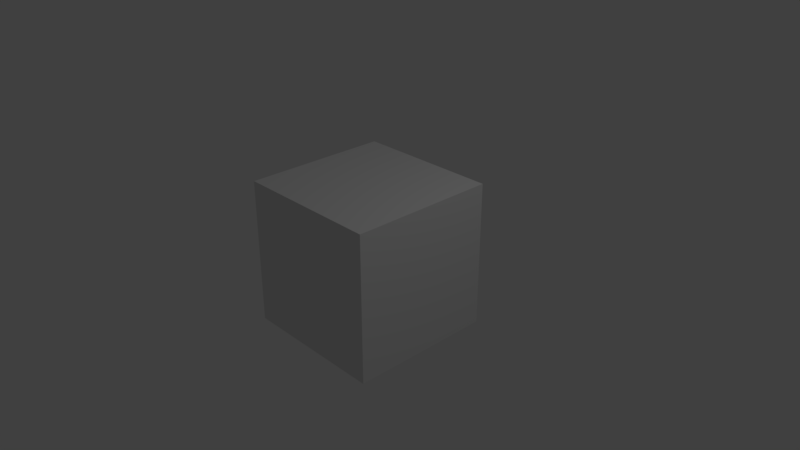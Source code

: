 # Source: hogwarts.blend  (saved by Blender 2.79.0; exported with 4.5.12 LTS)
import bpy
from mathutils import Matrix  # noqa: F401  (used for matrix-valued properties, if any)

bpy.ops.wm.read_factory_settings(use_empty=True)
scene = bpy.context.scene
scene.name = 'Scene'

# ---- collections
col_collection_1 = bpy.data.collections.new('Collection 1'); scene.collection.children.link(col_collection_1)

# ---- materials (node trees are filled in below, after node groups)
mat_material = bpy.data.materials.new('Material')
mat_material.alpha_threshold = 0.0
mat_material.use_transparent_shadow = False
mat_material.roughness = 0.5
mat_material.line_color = (0.0, 0.0, 0.0, 1.0)

# ---- material node trees

# ---- world
world_world = bpy.data.worlds.new('World'); scene.world = world_world
world_world.color = (0.05088, 0.05088, 0.05088)
world_world.use_sun_shadow = False
world_world.sun_shadow_jitter_overblur = 0.0
world_world.cycles.sampling_method = 'MANUAL'

# ---- cameras
cam_camera = bpy.data.cameras.new('Camera')
cam_camera.clip_end = 100.0
cam_camera.lens = 35.0
cam_camera.sensor_width = 32.0
cam_camera.sensor_height = 18.0
cam_camera.ortho_scale = 7.314
cam_camera.dof.focus_distance = 0.0
cam_camera.dof.aperture_fstop = 128.0

# ---- lights
light_lamp = bpy.data.lights.new('Lamp', 'POINT')
light_lamp.transmission_factor = 0.0
light_lamp.cutoff_distance = 30.0
light_lamp.energy = 100.0
light_lamp.shadow_buffer_clip_start = 1.001
light_lamp.shadow_soft_size = 0.1
light_lamp.shadow_maximum_resolution = 0.006
light_lamp.use_absolute_resolution = True

# ---- meshes
me_cube = bpy.data.meshes.new('Cube')
me_cube.from_pydata([(1.0, 1.0, -1.0), (1.0, -1.0, -1.0), (-1.0, -1.0, -1.0), (-1.0, 1.0, -1.0), (1.0, 1.0, 1.0), (1.0, -1.0, 1.0), (-1.0, -1.0, 1.0), (-1.0, 1.0, 1.0)], [], [(0, 1, 2, 3), (4, 7, 6, 5), (0, 4, 5, 1), (1, 5, 6, 2), (2, 6, 7, 3), (4, 0, 3, 7)])
me_cube.materials.append(mat_material)
me_cube.use_remesh_preserve_volume = False
me_cube.use_remesh_preserve_attributes = False
me_cube.use_mirror_vertex_groups = False
me_cube.update()

# ---- objects
ob_cube = bpy.data.objects.new('Cube', me_cube)
ob_lamp = bpy.data.objects.new('Lamp', light_lamp)
ob_camera = bpy.data.objects.new('Camera', cam_camera)

# ---- transforms, parenting, visibility, modifiers, constraints
ob_cube.location = (0.0, 0.0, 0.0)
ob_cube.lock_rotations_4d = False
ob_cube.empty_display_type = 'ARROWS'
ob_cube.lineart.crease_threshold = 0.0
ob_lamp.location = (4.076, 1.005, 5.904)
ob_lamp.rotation_euler = (0.6503, 0.05522, 1.866)
ob_lamp.lock_rotations_4d = False
ob_lamp.empty_display_type = 'ARROWS'
ob_lamp.color = (0.0, 0.0, 0.0, 0.0)
ob_lamp.lineart.crease_threshold = 0.0
ob_camera.location = (7.481, -6.508, 5.344)
ob_camera.rotation_euler = (1.109, 0.0, 0.8149)
ob_camera.lock_rotations_4d = False
ob_camera.empty_display_type = 'ARROWS'
ob_camera.color = (0.0, 0.0, 0.0, 0.0)
ob_camera.display_type = 'WIRE'
ob_camera.lineart.crease_threshold = 0.0

# ---- collection membership
col_collection_1.objects.link(ob_cube)
col_collection_1.objects.link(ob_lamp)
col_collection_1.objects.link(ob_camera)

# ---- scene / render settings (as saved in the file)
scene.camera = ob_camera
scene.frame_start = 1; scene.frame_end = 250; scene.frame_set(1)
scene.render.engine = 'BLENDER_EEVEE_NEXT'
scene.render.resolution_percentage = 50
scene.render.dither_intensity = 0.0
scene.cycles.use_denoising = False
scene.cycles.samples = 128
scene.cycles.sampling_pattern = 'TABULATED_SOBOL'
scene.cycles.use_adaptive_sampling = False
scene.cycles.use_light_tree = False
scene.cycles.blur_glossy = 0.0
scene.cycles.sample_clamp_indirect = 0.0
scene.view_settings.view_transform = 'Standard'
bpy.context.view_layer.update()
